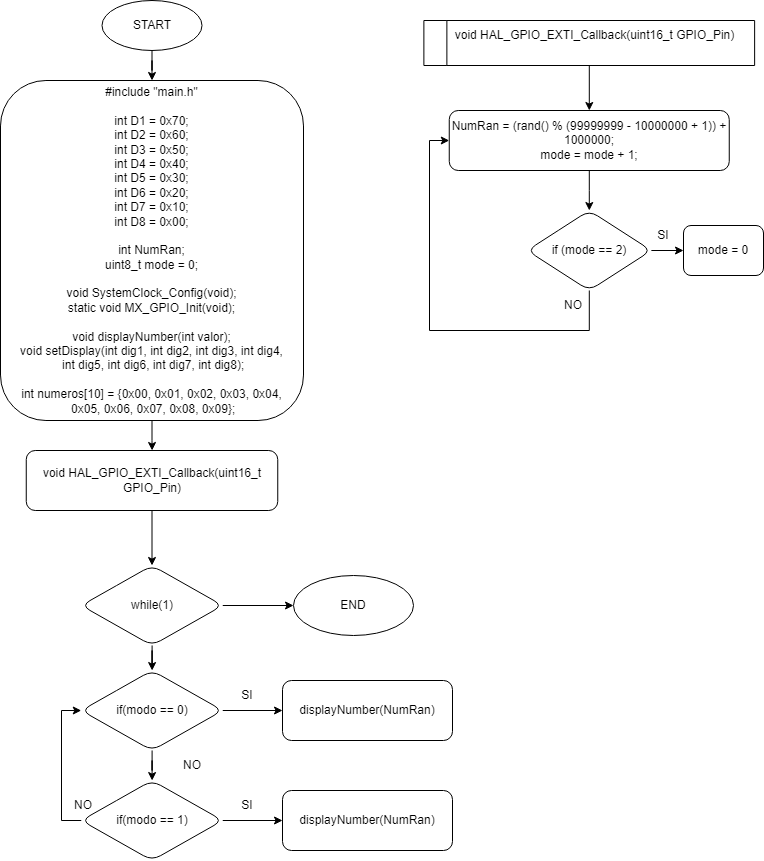

The diagram above was exported from draw.io. Its source (the exported page's mxGraphModel, read from the mxfile embedded in the PNG):
<mxGraphModel dx="875" dy="482" grid="1" gridSize="10" guides="1" tooltips="1" connect="1" arrows="1" fold="1" page="1" pageScale="1" pageWidth="827" pageHeight="1169" math="0" shadow="0">
  <root>
    <mxCell id="0" />
    <mxCell id="1" parent="0" />
    <mxCell id="UCfmYgvAvVD69w1brXOy-3" value="" style="edgeStyle=orthogonalEdgeStyle;rounded=0;orthogonalLoop=1;jettySize=auto;html=1;" parent="1" source="UCfmYgvAvVD69w1brXOy-1" target="UCfmYgvAvVD69w1brXOy-2" edge="1">
      <mxGeometry relative="1" as="geometry" />
    </mxCell>
    <mxCell id="UCfmYgvAvVD69w1brXOy-1" value="START" style="ellipse;whiteSpace=wrap;html=1;" parent="1" vertex="1">
      <mxGeometry x="148.5" y="20" width="100" height="50" as="geometry" />
    </mxCell>
    <mxCell id="XXdfyED19XyefWdi31oR-8" value="" style="edgeStyle=orthogonalEdgeStyle;rounded=0;orthogonalLoop=1;jettySize=auto;html=1;" edge="1" parent="1" source="UCfmYgvAvVD69w1brXOy-2" target="XXdfyED19XyefWdi31oR-7">
      <mxGeometry relative="1" as="geometry" />
    </mxCell>
    <mxCell id="UCfmYgvAvVD69w1brXOy-2" value="&lt;div&gt;#include &quot;main.h&quot;&lt;/div&gt;&lt;div&gt;&lt;br&gt;&lt;/div&gt;&lt;div&gt;&lt;div&gt;int D1 = 0x70;&lt;/div&gt;&lt;div&gt;int D2 = 0x60;&lt;/div&gt;&lt;div&gt;int D3 = 0x50;&lt;/div&gt;&lt;div&gt;int D4 = 0x40;&lt;/div&gt;&lt;div&gt;int D5 = 0x30;&lt;/div&gt;&lt;div&gt;int D6 = 0x20;&lt;/div&gt;&lt;div&gt;int D7 = 0x10;&lt;/div&gt;&lt;div&gt;int D8 = 0x00;&lt;/div&gt;&lt;/div&gt;&lt;div&gt;&lt;br&gt;&lt;/div&gt;&lt;div&gt;&lt;div&gt;int NumRan;&lt;/div&gt;&lt;div&gt;uint8_t mode = 0;&lt;/div&gt;&lt;div&gt;&lt;br&gt;&lt;/div&gt;&lt;div&gt;void SystemClock_Config(void);&lt;/div&gt;&lt;div&gt;static void MX_GPIO_Init(void);&lt;/div&gt;&lt;div&gt;&lt;br&gt;&lt;/div&gt;&lt;div&gt;void displayNumber(int valor);&lt;/div&gt;&lt;div&gt;void setDisplay(int dig1, int dig2, int dig3, int dig4,&lt;/div&gt;&lt;div&gt;&amp;nbsp;int dig5, int dig6, int dig7, int dig8);&lt;/div&gt;&lt;div&gt;&lt;br&gt;&lt;/div&gt;&lt;div&gt;int numeros[10] = {0x00, 0x01, 0x02, 0x03, 0x04,&lt;/div&gt;&lt;div&gt;&amp;nbsp;0x05, 0x06, 0x07, 0x08, 0x09};&lt;/div&gt;&lt;/div&gt;" style="rounded=1;whiteSpace=wrap;html=1;" parent="1" vertex="1">
      <mxGeometry x="47" y="100" width="303" height="340" as="geometry" />
    </mxCell>
    <mxCell id="XXdfyED19XyefWdi31oR-14" value="" style="edgeStyle=orthogonalEdgeStyle;rounded=0;orthogonalLoop=1;jettySize=auto;html=1;" edge="1" parent="1" source="XXdfyED19XyefWdi31oR-7" target="XXdfyED19XyefWdi31oR-13">
      <mxGeometry relative="1" as="geometry" />
    </mxCell>
    <mxCell id="XXdfyED19XyefWdi31oR-7" value="&lt;div&gt;void HAL_GPIO_EXTI_Callback(uint16_t GPIO_Pin)&lt;/div&gt;" style="rounded=1;whiteSpace=wrap;html=1;" vertex="1" parent="1">
      <mxGeometry x="72.75" y="470" width="251.5" height="60" as="geometry" />
    </mxCell>
    <mxCell id="XXdfyED19XyefWdi31oR-16" value="" style="edgeStyle=orthogonalEdgeStyle;rounded=0;orthogonalLoop=1;jettySize=auto;html=1;" edge="1" parent="1" source="XXdfyED19XyefWdi31oR-13" target="XXdfyED19XyefWdi31oR-15">
      <mxGeometry relative="1" as="geometry" />
    </mxCell>
    <mxCell id="XXdfyED19XyefWdi31oR-18" value="" style="edgeStyle=orthogonalEdgeStyle;rounded=0;orthogonalLoop=1;jettySize=auto;html=1;" edge="1" parent="1" source="XXdfyED19XyefWdi31oR-13" target="XXdfyED19XyefWdi31oR-17">
      <mxGeometry relative="1" as="geometry" />
    </mxCell>
    <mxCell id="XXdfyED19XyefWdi31oR-13" value="while(1)" style="rhombus;whiteSpace=wrap;html=1;rounded=1;" vertex="1" parent="1">
      <mxGeometry x="127.75" y="585" width="141.5" height="80" as="geometry" />
    </mxCell>
    <mxCell id="XXdfyED19XyefWdi31oR-15" value="END" style="ellipse;whiteSpace=wrap;html=1;rounded=1;" vertex="1" parent="1">
      <mxGeometry x="340" y="595" width="120" height="60" as="geometry" />
    </mxCell>
    <mxCell id="XXdfyED19XyefWdi31oR-20" value="" style="edgeStyle=orthogonalEdgeStyle;rounded=0;orthogonalLoop=1;jettySize=auto;html=1;" edge="1" parent="1" source="XXdfyED19XyefWdi31oR-17" target="XXdfyED19XyefWdi31oR-19">
      <mxGeometry relative="1" as="geometry" />
    </mxCell>
    <mxCell id="XXdfyED19XyefWdi31oR-22" value="" style="edgeStyle=orthogonalEdgeStyle;rounded=0;orthogonalLoop=1;jettySize=auto;html=1;" edge="1" parent="1" source="XXdfyED19XyefWdi31oR-17" target="XXdfyED19XyefWdi31oR-21">
      <mxGeometry relative="1" as="geometry" />
    </mxCell>
    <mxCell id="XXdfyED19XyefWdi31oR-17" value="if(modo == 0)" style="rhombus;whiteSpace=wrap;html=1;rounded=1;" vertex="1" parent="1">
      <mxGeometry x="127.75" y="690" width="141.5" height="80" as="geometry" />
    </mxCell>
    <mxCell id="XXdfyED19XyefWdi31oR-19" value="displayNumber(NumRan)" style="whiteSpace=wrap;html=1;rounded=1;" vertex="1" parent="1">
      <mxGeometry x="329" y="700" width="170" height="60" as="geometry" />
    </mxCell>
    <mxCell id="XXdfyED19XyefWdi31oR-26" value="" style="edgeStyle=orthogonalEdgeStyle;rounded=0;orthogonalLoop=1;jettySize=auto;html=1;" edge="1" parent="1" source="XXdfyED19XyefWdi31oR-21" target="XXdfyED19XyefWdi31oR-25">
      <mxGeometry relative="1" as="geometry" />
    </mxCell>
    <mxCell id="XXdfyED19XyefWdi31oR-27" style="edgeStyle=orthogonalEdgeStyle;rounded=0;orthogonalLoop=1;jettySize=auto;html=1;entryX=0;entryY=0.5;entryDx=0;entryDy=0;" edge="1" parent="1" source="XXdfyED19XyefWdi31oR-21" target="XXdfyED19XyefWdi31oR-17">
      <mxGeometry relative="1" as="geometry">
        <Array as="points">
          <mxPoint x="108" y="840" />
          <mxPoint x="108" y="730" />
        </Array>
      </mxGeometry>
    </mxCell>
    <mxCell id="XXdfyED19XyefWdi31oR-21" value="if(modo == 1)" style="rhombus;whiteSpace=wrap;html=1;rounded=1;" vertex="1" parent="1">
      <mxGeometry x="127.75" y="800" width="141.5" height="80" as="geometry" />
    </mxCell>
    <mxCell id="XXdfyED19XyefWdi31oR-25" value="displayNumber(NumRan)" style="whiteSpace=wrap;html=1;rounded=1;" vertex="1" parent="1">
      <mxGeometry x="329" y="810" width="170" height="60" as="geometry" />
    </mxCell>
    <mxCell id="XXdfyED19XyefWdi31oR-28" value="NO" style="text;html=1;strokeColor=none;fillColor=none;align=center;verticalAlign=middle;whiteSpace=wrap;rounded=0;" vertex="1" parent="1">
      <mxGeometry x="209.25" y="770" width="60" height="30" as="geometry" />
    </mxCell>
    <mxCell id="XXdfyED19XyefWdi31oR-29" value="NO" style="text;html=1;strokeColor=none;fillColor=none;align=center;verticalAlign=middle;whiteSpace=wrap;rounded=0;" vertex="1" parent="1">
      <mxGeometry x="100" y="810" width="60" height="30" as="geometry" />
    </mxCell>
    <mxCell id="XXdfyED19XyefWdi31oR-30" value="SI" style="text;html=1;strokeColor=none;fillColor=none;align=center;verticalAlign=middle;whiteSpace=wrap;rounded=0;" vertex="1" parent="1">
      <mxGeometry x="264.25" y="700" width="60" height="30" as="geometry" />
    </mxCell>
    <mxCell id="XXdfyED19XyefWdi31oR-31" value="SI" style="text;html=1;strokeColor=none;fillColor=none;align=center;verticalAlign=middle;whiteSpace=wrap;rounded=0;" vertex="1" parent="1">
      <mxGeometry x="264.25" y="810" width="60" height="30" as="geometry" />
    </mxCell>
    <mxCell id="XXdfyED19XyefWdi31oR-37" value="" style="edgeStyle=orthogonalEdgeStyle;rounded=0;orthogonalLoop=1;jettySize=auto;html=1;" edge="1" parent="1" source="XXdfyED19XyefWdi31oR-34" target="XXdfyED19XyefWdi31oR-36">
      <mxGeometry relative="1" as="geometry" />
    </mxCell>
    <mxCell id="XXdfyED19XyefWdi31oR-34" value="&lt;div&gt;NumRan = (rand() % (99999999 - 10000000 + 1)) + 1000000;&lt;/div&gt;&lt;div&gt;mode = mode + 1;&lt;/div&gt;" style="rounded=1;whiteSpace=wrap;html=1;" vertex="1" parent="1">
      <mxGeometry x="495.75" y="130" width="280" height="60" as="geometry" />
    </mxCell>
    <mxCell id="XXdfyED19XyefWdi31oR-39" value="" style="edgeStyle=orthogonalEdgeStyle;rounded=0;orthogonalLoop=1;jettySize=auto;html=1;" edge="1" parent="1" source="XXdfyED19XyefWdi31oR-36" target="XXdfyED19XyefWdi31oR-38">
      <mxGeometry relative="1" as="geometry" />
    </mxCell>
    <mxCell id="XXdfyED19XyefWdi31oR-41" style="edgeStyle=orthogonalEdgeStyle;rounded=0;orthogonalLoop=1;jettySize=auto;html=1;entryX=0;entryY=0.5;entryDx=0;entryDy=0;" edge="1" parent="1" source="XXdfyED19XyefWdi31oR-36" target="XXdfyED19XyefWdi31oR-34">
      <mxGeometry relative="1" as="geometry">
        <Array as="points">
          <mxPoint x="636" y="350" />
          <mxPoint x="476" y="350" />
          <mxPoint x="476" y="160" />
        </Array>
      </mxGeometry>
    </mxCell>
    <mxCell id="XXdfyED19XyefWdi31oR-36" value="if (mode == 2)" style="rhombus;whiteSpace=wrap;html=1;rounded=1;" vertex="1" parent="1">
      <mxGeometry x="573.63" y="230" width="124.25" height="80" as="geometry" />
    </mxCell>
    <mxCell id="XXdfyED19XyefWdi31oR-38" value="mode = 0" style="whiteSpace=wrap;html=1;rounded=1;" vertex="1" parent="1">
      <mxGeometry x="730" y="245" width="80" height="50" as="geometry" />
    </mxCell>
    <mxCell id="XXdfyED19XyefWdi31oR-42" value="SI" style="text;html=1;strokeColor=none;fillColor=none;align=center;verticalAlign=middle;whiteSpace=wrap;rounded=0;" vertex="1" parent="1">
      <mxGeometry x="680" y="240" width="60" height="30" as="geometry" />
    </mxCell>
    <mxCell id="XXdfyED19XyefWdi31oR-43" value="NO" style="text;html=1;strokeColor=none;fillColor=none;align=center;verticalAlign=middle;whiteSpace=wrap;rounded=0;" vertex="1" parent="1">
      <mxGeometry x="590" y="310" width="60" height="30" as="geometry" />
    </mxCell>
    <mxCell id="XXdfyED19XyefWdi31oR-47" value="" style="edgeStyle=orthogonalEdgeStyle;rounded=0;orthogonalLoop=1;jettySize=auto;html=1;" edge="1" parent="1" source="XXdfyED19XyefWdi31oR-44" target="XXdfyED19XyefWdi31oR-34">
      <mxGeometry relative="1" as="geometry" />
    </mxCell>
    <mxCell id="XXdfyED19XyefWdi31oR-44" value="" style="swimlane;horizontal=0;" vertex="1" parent="1">
      <mxGeometry x="470.38" y="40" width="330.75" height="45" as="geometry" />
    </mxCell>
    <mxCell id="XXdfyED19XyefWdi31oR-45" value="&lt;span style=&quot;&quot;&gt;void HAL_GPIO_EXTI_Callback(uint16_t GPIO_Pin)&lt;/span&gt;" style="text;html=1;align=center;verticalAlign=middle;resizable=0;points=[];autosize=1;strokeColor=none;fillColor=none;" vertex="1" parent="1">
      <mxGeometry x="491.13" y="40" width="300" height="30" as="geometry" />
    </mxCell>
  </root>
</mxGraphModel>